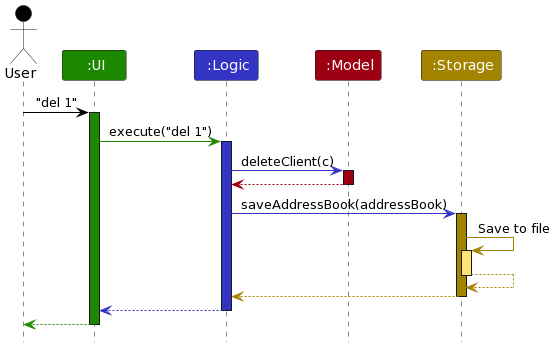

The diagram above was rendered by PlantUML. Its source (embedded in the PNG):
@startuml
skinparam Package {
    BackgroundColor #FFFFFF
    BorderThickness 1
    FontSize 16
}

skinparam Sequence {
    MessageAlign center
    BoxFontSize 15
    BoxPadding 0
    BoxFontColor #FFFFFF
    FontName Arial
}

skinparam Participant {
    FontColor #FFFFFFF
    Padding 20
}

skinparam ArrowFontStyle bold
skinparam MinClassWidth 50
skinparam ParticipantPadding 10
skinparam Shadowing false
skinparam DefaultTextAlignment center
skinparam packageStyle Rectangle

hide footbox

skinparam ArrowFontStyle plain
hide footbox

Actor User as user #000000
Participant "<color #white> :UI" as ui #1D8900
Participant "<color #white> :Logic" as logic #3333C4
Participant "<color #white> :Model" as model #9D0012
Participant "<color #white> :Storage" as storage #A38300

user -[#000000]> ui : "del 1"
activate ui #1D8900

ui -[#1D8900]> logic : execute("del 1")
activate logic #3333C4

logic -[#3333C4]> model : deleteClient(c)
activate model #9D0012

model -[#9D0012]-> logic
deactivate model

logic -[#3333C4]> storage : saveAddressBook(addressBook)
activate storage #A38300

storage -[#A38300]> storage : Save to file
activate storage #FFE374
storage --[#A38300]> storage
deactivate storage

storage --[#A38300]> logic
deactivate storage

logic --[#3333C4]> ui
deactivate logic

ui--[#1D8900]> user
deactivate ui
@enduml